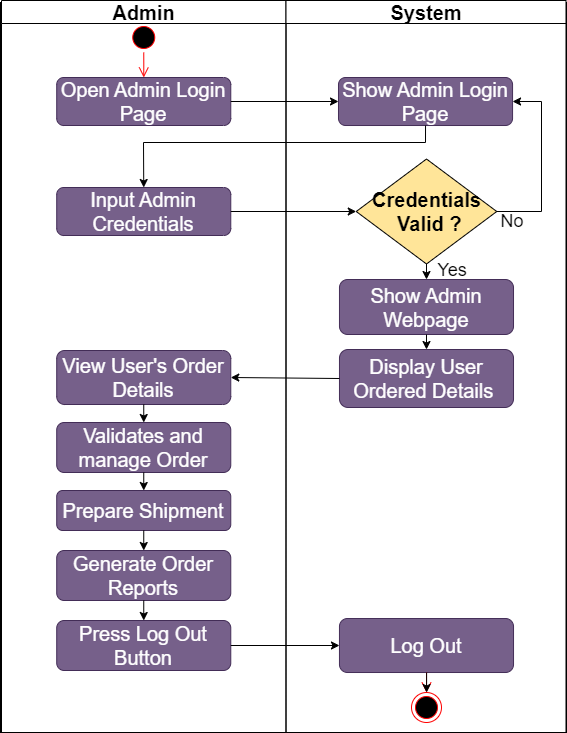

The diagram above was exported from draw.io. Its source (the exported page's mxGraphModel, read from the mxfile embedded in the PNG):
<mxGraphModel dx="1050" dy="621" grid="1" gridSize="10" guides="1" tooltips="1" connect="1" arrows="1" fold="1" page="1" pageScale="1" pageWidth="1169" pageHeight="826" background="none" math="0" shadow="0">
  <root>
    <mxCell id="0" />
    <mxCell id="1" parent="0" />
    <mxCell id="keTq-S1XGRgKxiH7yuIa-38" value="" style="rounded=0;whiteSpace=wrap;html=1;" parent="1" vertex="1">
      <mxGeometry x="159" y="130" width="566" height="730" as="geometry" />
    </mxCell>
    <mxCell id="2" value="Admin" style="swimlane;whiteSpace=wrap;fontSize=20;" parent="1" vertex="1">
      <mxGeometry x="160" y="128" width="284.5" height="732" as="geometry" />
    </mxCell>
    <mxCell id="tgfhnK82leLh8eDgeguL-44" value="Open Admin Login Page" style="rounded=1;whiteSpace=wrap;html=1;fillColor=#76608a;fontColor=#ffffff;strokeColor=#432D57;fontSize=20;" parent="2" vertex="1">
      <mxGeometry x="55.22" y="77" width="174.05" height="48" as="geometry" />
    </mxCell>
    <mxCell id="tgfhnK82leLh8eDgeguL-46" value="Input Admin Credentials" style="rounded=1;whiteSpace=wrap;html=1;fillColor=#76608a;fontColor=#ffffff;strokeColor=#432D57;fontSize=20;" parent="2" vertex="1">
      <mxGeometry x="55.22" y="187" width="174.05" height="48" as="geometry" />
    </mxCell>
    <mxCell id="tgfhnK82leLh8eDgeguL-64" value="Validates and manage Order" style="rounded=1;whiteSpace=wrap;html=1;fillColor=#76608a;fontColor=#ffffff;strokeColor=#432D57;fontSize=20;" parent="2" vertex="1">
      <mxGeometry x="55.22" y="422" width="174.05" height="50" as="geometry" />
    </mxCell>
    <mxCell id="tgfhnK82leLh8eDgeguL-65" value="View User's Order Details" style="rounded=1;whiteSpace=wrap;html=1;fillColor=#76608a;fontColor=#ffffff;strokeColor=#432D57;fontSize=20;" parent="2" vertex="1">
      <mxGeometry x="55.22" y="350" width="174.05" height="54" as="geometry" />
    </mxCell>
    <mxCell id="tgfhnK82leLh8eDgeguL-67" value="" style="endArrow=classic;html=1;rounded=0;exitX=0.5;exitY=1;exitDx=0;exitDy=0;entryX=0.5;entryY=0;entryDx=0;entryDy=0;" parent="2" source="tgfhnK82leLh8eDgeguL-65" target="tgfhnK82leLh8eDgeguL-64" edge="1">
      <mxGeometry width="50" height="50" relative="1" as="geometry">
        <mxPoint x="343.5" y="451" as="sourcePoint" />
        <mxPoint x="217.5" y="451" as="targetPoint" />
      </mxGeometry>
    </mxCell>
    <mxCell id="tgfhnK82leLh8eDgeguL-68" value="Prepare Shipment" style="rounded=1;whiteSpace=wrap;html=1;fillColor=#76608a;fontColor=#ffffff;strokeColor=#432D57;fontSize=20;" parent="2" vertex="1">
      <mxGeometry x="55.22" y="490" width="174.05" height="40" as="geometry" />
    </mxCell>
    <mxCell id="tgfhnK82leLh8eDgeguL-69" value="" style="endArrow=classic;html=1;rounded=0;exitX=0.5;exitY=1;exitDx=0;exitDy=0;entryX=0.5;entryY=0;entryDx=0;entryDy=0;" parent="2" source="tgfhnK82leLh8eDgeguL-64" target="tgfhnK82leLh8eDgeguL-68" edge="1">
      <mxGeometry width="50" height="50" relative="1" as="geometry">
        <mxPoint x="335.5" y="372" as="sourcePoint" />
        <mxPoint x="385.5" y="322" as="targetPoint" />
      </mxGeometry>
    </mxCell>
    <mxCell id="tgfhnK82leLh8eDgeguL-70" value="Generate Order Reports" style="rounded=1;whiteSpace=wrap;html=1;fillColor=#76608a;fontColor=#ffffff;strokeColor=#432D57;fontSize=20;" parent="2" vertex="1">
      <mxGeometry x="55.22" y="550" width="174.05" height="50" as="geometry" />
    </mxCell>
    <mxCell id="tgfhnK82leLh8eDgeguL-73" value="" style="endArrow=classic;html=1;rounded=0;exitX=0.5;exitY=1;exitDx=0;exitDy=0;entryX=0.5;entryY=0;entryDx=0;entryDy=0;" parent="2" source="tgfhnK82leLh8eDgeguL-68" target="tgfhnK82leLh8eDgeguL-70" edge="1">
      <mxGeometry width="50" height="50" relative="1" as="geometry">
        <mxPoint x="335.5" y="672" as="sourcePoint" />
        <mxPoint x="385.5" y="622" as="targetPoint" />
      </mxGeometry>
    </mxCell>
    <mxCell id="tgfhnK82leLh8eDgeguL-78" value="Press Log Out Button" style="rounded=1;whiteSpace=wrap;html=1;fillColor=#76608a;fontColor=#ffffff;strokeColor=#432D57;fontSize=20;" parent="2" vertex="1">
      <mxGeometry x="55.22" y="620" width="174.05" height="50" as="geometry" />
    </mxCell>
    <mxCell id="p_e3zX9-xp8rekiIyI7a-40" value="" style="ellipse;html=1;shape=startState;fillColor=#000000;strokeColor=#ff0000;" parent="2" vertex="1">
      <mxGeometry x="127.25" y="22" width="30" height="30" as="geometry" />
    </mxCell>
    <mxCell id="p_e3zX9-xp8rekiIyI7a-41" value="" style="edgeStyle=orthogonalEdgeStyle;html=1;verticalAlign=bottom;endArrow=open;endSize=8;strokeColor=#ff0000;rounded=0;entryX=0.5;entryY=0;entryDx=0;entryDy=0;" parent="2" source="p_e3zX9-xp8rekiIyI7a-40" target="tgfhnK82leLh8eDgeguL-44" edge="1">
      <mxGeometry relative="1" as="geometry">
        <mxPoint x="175" y="132" as="targetPoint" />
      </mxGeometry>
    </mxCell>
    <mxCell id="Qj865RVzH-7tHRxieOXj-3" value="" style="endArrow=classic;html=1;rounded=0;exitX=0.5;exitY=1;exitDx=0;exitDy=0;entryX=0.5;entryY=0;entryDx=0;entryDy=0;" edge="1" parent="2" source="tgfhnK82leLh8eDgeguL-70" target="tgfhnK82leLh8eDgeguL-78">
      <mxGeometry relative="1" as="geometry">
        <mxPoint x="150" y="462" as="sourcePoint" />
        <mxPoint x="250" y="462" as="targetPoint" />
      </mxGeometry>
    </mxCell>
    <mxCell id="3" value="System" style="swimlane;whiteSpace=wrap;fontSize=20;" parent="1" vertex="1">
      <mxGeometry x="444.5" y="128" width="280" height="732" as="geometry" />
    </mxCell>
    <mxCell id="tgfhnK82leLh8eDgeguL-45" value="Show Admin Login Page" style="rounded=1;whiteSpace=wrap;html=1;fillColor=#76608a;fontColor=#ffffff;strokeColor=#432D57;fontSize=20;" parent="3" vertex="1">
      <mxGeometry x="52.5" y="77" width="174.05" height="48" as="geometry" />
    </mxCell>
    <mxCell id="tgfhnK82leLh8eDgeguL-50" value="Credentials&lt;br style=&quot;border-color: var(--border-color); font-size: 20px;&quot;&gt;&amp;nbsp;Valid ?" style="rhombus;whiteSpace=wrap;html=1;fillColor=#FFE599;fontStyle=1;fontSize=20;" parent="3" vertex="1">
      <mxGeometry x="70.25" y="158.5" width="140.5" height="105" as="geometry" />
    </mxCell>
    <mxCell id="tgfhnK82leLh8eDgeguL-55" value="Show Admin Webpage" style="rounded=1;whiteSpace=wrap;html=1;fillColor=#76608a;fontColor=#ffffff;strokeColor=#432D57;fontSize=20;" parent="3" vertex="1">
      <mxGeometry x="53.47" y="279" width="174.05" height="55" as="geometry" />
    </mxCell>
    <mxCell id="tgfhnK82leLh8eDgeguL-56" value="" style="endArrow=classic;html=1;rounded=0;exitX=0.5;exitY=1;exitDx=0;exitDy=0;entryX=0.5;entryY=0;entryDx=0;entryDy=0;" parent="3" source="tgfhnK82leLh8eDgeguL-50" target="tgfhnK82leLh8eDgeguL-55" edge="1">
      <mxGeometry width="50" height="50" relative="1" as="geometry">
        <mxPoint x="55.5" y="272" as="sourcePoint" />
        <mxPoint x="105.5" y="222" as="targetPoint" />
      </mxGeometry>
    </mxCell>
    <mxCell id="tgfhnK82leLh8eDgeguL-57" value="Yes" style="text;html=1;strokeColor=none;fillColor=none;align=center;verticalAlign=middle;whiteSpace=wrap;rounded=0;fontSize=18;" parent="3" vertex="1">
      <mxGeometry x="136.5" y="255" width="60" height="30" as="geometry" />
    </mxCell>
    <mxCell id="tgfhnK82leLh8eDgeguL-58" value="" style="endArrow=classic;html=1;rounded=0;exitX=1;exitY=0.5;exitDx=0;exitDy=0;entryX=1;entryY=0.5;entryDx=0;entryDy=0;" parent="3" source="tgfhnK82leLh8eDgeguL-50" target="tgfhnK82leLh8eDgeguL-45" edge="1">
      <mxGeometry width="50" height="50" relative="1" as="geometry">
        <mxPoint x="55.5" y="272" as="sourcePoint" />
        <mxPoint x="105.5" y="222" as="targetPoint" />
        <Array as="points">
          <mxPoint x="255.5" y="211" />
          <mxPoint x="255.5" y="101" />
        </Array>
      </mxGeometry>
    </mxCell>
    <mxCell id="tgfhnK82leLh8eDgeguL-59" value="No" style="text;html=1;strokeColor=none;fillColor=none;align=center;verticalAlign=middle;whiteSpace=wrap;rounded=0;fontSize=18;" parent="3" vertex="1">
      <mxGeometry x="196.5" y="206" width="60" height="30" as="geometry" />
    </mxCell>
    <mxCell id="tgfhnK82leLh8eDgeguL-62" value="Display User Ordered Details&amp;nbsp;" style="rounded=1;whiteSpace=wrap;html=1;fillColor=#76608a;fontColor=#ffffff;strokeColor=#432D57;fontSize=20;" parent="3" vertex="1">
      <mxGeometry x="53.47" y="349" width="174.05" height="58" as="geometry" />
    </mxCell>
    <mxCell id="tgfhnK82leLh8eDgeguL-63" value="" style="endArrow=classic;html=1;rounded=0;exitX=0.5;exitY=1;exitDx=0;exitDy=0;entryX=0.5;entryY=0;entryDx=0;entryDy=0;" parent="3" source="tgfhnK82leLh8eDgeguL-55" target="tgfhnK82leLh8eDgeguL-62" edge="1">
      <mxGeometry width="50" height="50" relative="1" as="geometry">
        <mxPoint x="55.5" y="372" as="sourcePoint" />
        <mxPoint x="105.5" y="322" as="targetPoint" />
      </mxGeometry>
    </mxCell>
    <mxCell id="tgfhnK82leLh8eDgeguL-74" value="Log Out" style="rounded=1;whiteSpace=wrap;html=1;fillColor=#76608a;fontColor=#ffffff;strokeColor=#432D57;fontSize=20;" parent="3" vertex="1">
      <mxGeometry x="53.47" y="618" width="174.05" height="54" as="geometry" />
    </mxCell>
    <mxCell id="p_e3zX9-xp8rekiIyI7a-42" value="" style="ellipse;html=1;shape=endState;fillColor=#000000;strokeColor=#ff0000;" parent="3" vertex="1">
      <mxGeometry x="125.5" y="692" width="30" height="30" as="geometry" />
    </mxCell>
    <mxCell id="p_e3zX9-xp8rekiIyI7a-43" value="" style="edgeStyle=orthogonalEdgeStyle;html=1;verticalAlign=bottom;endArrow=open;endSize=8;strokeColor=#ff0000;rounded=0;entryX=0.5;entryY=0;entryDx=0;entryDy=0;exitX=0.5;exitY=1;exitDx=0;exitDy=0;" parent="3" source="tgfhnK82leLh8eDgeguL-74" target="p_e3zX9-xp8rekiIyI7a-42" edge="1">
      <mxGeometry relative="1" as="geometry">
        <mxPoint x="76.5" y="721" as="targetPoint" />
        <mxPoint x="76.5" y="691" as="sourcePoint" />
      </mxGeometry>
    </mxCell>
    <mxCell id="Qj865RVzH-7tHRxieOXj-5" value="" style="edgeStyle=orthogonalEdgeStyle;rounded=0;orthogonalLoop=1;jettySize=auto;html=1;" edge="1" parent="3" source="tgfhnK82leLh8eDgeguL-74" target="p_e3zX9-xp8rekiIyI7a-42">
      <mxGeometry relative="1" as="geometry" />
    </mxCell>
    <mxCell id="tgfhnK82leLh8eDgeguL-52" value="" style="endArrow=classic;html=1;rounded=0;exitX=1;exitY=0.5;exitDx=0;exitDy=0;entryX=0;entryY=0.5;entryDx=0;entryDy=0;" parent="1" source="tgfhnK82leLh8eDgeguL-44" target="tgfhnK82leLh8eDgeguL-45" edge="1">
      <mxGeometry width="50" height="50" relative="1" as="geometry">
        <mxPoint x="294.5" y="218" as="sourcePoint" />
        <mxPoint x="294.5" y="240" as="targetPoint" />
      </mxGeometry>
    </mxCell>
    <mxCell id="tgfhnK82leLh8eDgeguL-53" value="" style="endArrow=classic;html=1;rounded=0;exitX=0.5;exitY=1;exitDx=0;exitDy=0;entryX=0.5;entryY=0;entryDx=0;entryDy=0;" parent="1" source="tgfhnK82leLh8eDgeguL-45" target="tgfhnK82leLh8eDgeguL-46" edge="1">
      <mxGeometry width="50" height="50" relative="1" as="geometry">
        <mxPoint x="382" y="309" as="sourcePoint" />
        <mxPoint x="460" y="330" as="targetPoint" />
        <Array as="points">
          <mxPoint x="584" y="270" />
          <mxPoint x="302" y="270" />
        </Array>
      </mxGeometry>
    </mxCell>
    <mxCell id="tgfhnK82leLh8eDgeguL-54" value="" style="endArrow=classic;html=1;rounded=0;exitX=1;exitY=0.5;exitDx=0;exitDy=0;" parent="1" source="tgfhnK82leLh8eDgeguL-46" target="tgfhnK82leLh8eDgeguL-50" edge="1">
      <mxGeometry width="50" height="50" relative="1" as="geometry">
        <mxPoint x="500" y="400" as="sourcePoint" />
        <mxPoint x="550" y="350" as="targetPoint" />
      </mxGeometry>
    </mxCell>
    <mxCell id="tgfhnK82leLh8eDgeguL-66" value="" style="endArrow=classic;html=1;rounded=0;exitX=0;exitY=0.5;exitDx=0;exitDy=0;entryX=1;entryY=0.5;entryDx=0;entryDy=0;" parent="1" source="tgfhnK82leLh8eDgeguL-62" target="tgfhnK82leLh8eDgeguL-65" edge="1">
      <mxGeometry width="50" height="50" relative="1" as="geometry">
        <mxPoint x="500" y="600" as="sourcePoint" />
        <mxPoint x="550" y="550" as="targetPoint" />
      </mxGeometry>
    </mxCell>
    <mxCell id="p_e3zX9-xp8rekiIyI7a-45" value="" style="edgeStyle=orthogonalEdgeStyle;rounded=0;orthogonalLoop=1;jettySize=auto;html=1;exitX=1;exitY=0.5;exitDx=0;exitDy=0;entryX=0;entryY=0.5;entryDx=0;entryDy=0;" parent="1" source="tgfhnK82leLh8eDgeguL-78" target="tgfhnK82leLh8eDgeguL-74" edge="1">
      <mxGeometry relative="1" as="geometry">
        <mxPoint x="312" y="770" as="sourcePoint" />
        <mxPoint x="312" y="738" as="targetPoint" />
      </mxGeometry>
    </mxCell>
  </root>
</mxGraphModel>